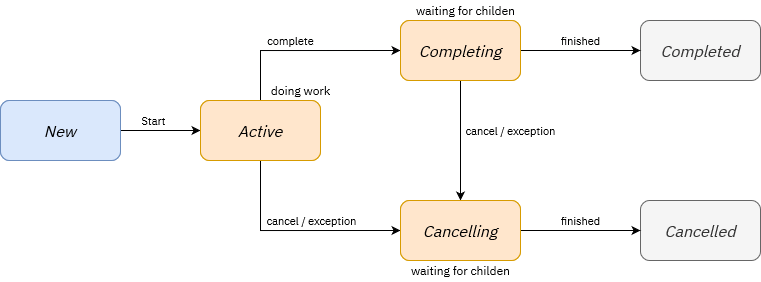

The diagram above was exported from draw.io. Its source (the exported page's mxGraphModel, read from the mxfile embedded in the PNG):
<mxGraphModel dx="1422" dy="781" grid="1" gridSize="10" guides="1" tooltips="1" connect="1" arrows="1" fold="1" page="1" pageScale="1" pageWidth="827" pageHeight="1169" math="0" shadow="0">
  <root>
    <mxCell id="0" />
    <mxCell id="1" parent="0" />
    <mxCell id="-oOQ7lEx0Je8B6x9_T9v-9" style="edgeStyle=orthogonalEdgeStyle;rounded=0;orthogonalLoop=1;jettySize=auto;html=1;exitX=1;exitY=0.5;exitDx=0;exitDy=0;entryX=0;entryY=0.5;entryDx=0;entryDy=0;fontFamily=IBM Plex Sans;fontSource=https%3A%2F%2Ffonts.googleapis.com%2Fcss%3Ffamily%3DIBM%2BPlex%2BSans;" edge="1" parent="1" source="-oOQ7lEx0Je8B6x9_T9v-3" target="-oOQ7lEx0Je8B6x9_T9v-4">
      <mxGeometry relative="1" as="geometry" />
    </mxCell>
    <mxCell id="-oOQ7lEx0Je8B6x9_T9v-15" value="Start" style="edgeLabel;html=1;align=center;verticalAlign=middle;resizable=0;points=[];fontFamily=IBM Plex Sans;fontSource=https%3A%2F%2Ffonts.googleapis.com%2Fcss%3Ffamily%3DIBM%2BPlex%2BSans;" vertex="1" connectable="0" parent="-oOQ7lEx0Je8B6x9_T9v-9">
      <mxGeometry x="-0.1879" y="-1" relative="1" as="geometry">
        <mxPoint y="-11" as="offset" />
      </mxGeometry>
    </mxCell>
    <mxCell id="-oOQ7lEx0Je8B6x9_T9v-3" value="New" style="rounded=1;whiteSpace=wrap;html=1;fontFamily=IBM Plex Sans;fontSource=https%3A%2F%2Ffonts.googleapis.com%2Fcss%3Ffamily%3DIBM%2BPlex%2BSans;fillColor=#dae8fc;strokeColor=#6c8ebf;" vertex="1" parent="1">
      <mxGeometry y="140" width="120" height="60" as="geometry" />
    </mxCell>
    <mxCell id="-oOQ7lEx0Je8B6x9_T9v-10" style="edgeStyle=orthogonalEdgeStyle;rounded=0;orthogonalLoop=1;jettySize=auto;html=1;exitX=0.5;exitY=0;exitDx=0;exitDy=0;entryX=0;entryY=0.5;entryDx=0;entryDy=0;fontFamily=IBM Plex Sans;fontSource=https%3A%2F%2Ffonts.googleapis.com%2Fcss%3Ffamily%3DIBM%2BPlex%2BSans;" edge="1" parent="1" source="-oOQ7lEx0Je8B6x9_T9v-4" target="-oOQ7lEx0Je8B6x9_T9v-8">
      <mxGeometry relative="1" as="geometry" />
    </mxCell>
    <mxCell id="-oOQ7lEx0Je8B6x9_T9v-16" value="complete" style="edgeLabel;html=1;align=center;verticalAlign=middle;resizable=0;points=[];fontFamily=IBM Plex Sans;fontSource=https%3A%2F%2Ffonts.googleapis.com%2Fcss%3Ffamily%3DIBM%2BPlex%2BSans;" vertex="1" connectable="0" parent="-oOQ7lEx0Je8B6x9_T9v-10">
      <mxGeometry x="-0.0666" y="3" relative="1" as="geometry">
        <mxPoint x="-9" y="-7" as="offset" />
      </mxGeometry>
    </mxCell>
    <mxCell id="-oOQ7lEx0Je8B6x9_T9v-11" style="edgeStyle=orthogonalEdgeStyle;rounded=0;orthogonalLoop=1;jettySize=auto;html=1;exitX=0.5;exitY=1;exitDx=0;exitDy=0;entryX=0;entryY=0.5;entryDx=0;entryDy=0;fontFamily=IBM Plex Sans;fontSource=https%3A%2F%2Ffonts.googleapis.com%2Fcss%3Ffamily%3DIBM%2BPlex%2BSans;" edge="1" parent="1" source="-oOQ7lEx0Je8B6x9_T9v-4" target="-oOQ7lEx0Je8B6x9_T9v-7">
      <mxGeometry relative="1" as="geometry" />
    </mxCell>
    <mxCell id="-oOQ7lEx0Je8B6x9_T9v-18" value="cancel / exception" style="edgeLabel;html=1;align=center;verticalAlign=middle;resizable=0;points=[];fontFamily=IBM Plex Sans;fontSource=https%3A%2F%2Ffonts.googleapis.com%2Fcss%3Ffamily%3DIBM%2BPlex%2BSans;" vertex="1" connectable="0" parent="-oOQ7lEx0Je8B6x9_T9v-11">
      <mxGeometry x="0.2586" y="-1" relative="1" as="geometry">
        <mxPoint x="-12" y="-11" as="offset" />
      </mxGeometry>
    </mxCell>
    <mxCell id="-oOQ7lEx0Je8B6x9_T9v-4" value="Active" style="rounded=1;whiteSpace=wrap;html=1;fontFamily=IBM Plex Sans;fontSource=https%3A%2F%2Ffonts.googleapis.com%2Fcss%3Ffamily%3DIBM%2BPlex%2BSans;fillColor=#ffe6cc;strokeColor=#d79b00;" vertex="1" parent="1">
      <mxGeometry x="200" y="140" width="120" height="60" as="geometry" />
    </mxCell>
    <mxCell id="-oOQ7lEx0Je8B6x9_T9v-5" value="Cancelled" style="rounded=1;whiteSpace=wrap;html=1;fontFamily=IBM Plex Sans;fontSource=https%3A%2F%2Ffonts.googleapis.com%2Fcss%3Ffamily%3DIBM%2BPlex%2BSans;fillColor=#f5f5f5;fontColor=#333333;strokeColor=#666666;fontSize=16;fontStyle=2" vertex="1" parent="1">
      <mxGeometry x="640" y="240" width="120" height="60" as="geometry" />
    </mxCell>
    <mxCell id="-oOQ7lEx0Je8B6x9_T9v-6" value="Completed" style="rounded=1;whiteSpace=wrap;html=1;fontFamily=IBM Plex Sans;fontSource=https%3A%2F%2Ffonts.googleapis.com%2Fcss%3Ffamily%3DIBM%2BPlex%2BSans;fillColor=#f5f5f5;fontColor=#333333;strokeColor=#666666;fontSize=16;fontStyle=2" vertex="1" parent="1">
      <mxGeometry x="640" y="60" width="120" height="60" as="geometry" />
    </mxCell>
    <mxCell id="-oOQ7lEx0Je8B6x9_T9v-13" style="edgeStyle=orthogonalEdgeStyle;rounded=0;orthogonalLoop=1;jettySize=auto;html=1;exitX=1;exitY=0.5;exitDx=0;exitDy=0;entryX=0;entryY=0.5;entryDx=0;entryDy=0;fontFamily=IBM Plex Sans;fontSource=https%3A%2F%2Ffonts.googleapis.com%2Fcss%3Ffamily%3DIBM%2BPlex%2BSans;" edge="1" parent="1" source="-oOQ7lEx0Je8B6x9_T9v-7" target="-oOQ7lEx0Je8B6x9_T9v-5">
      <mxGeometry relative="1" as="geometry" />
    </mxCell>
    <mxCell id="-oOQ7lEx0Je8B6x9_T9v-20" value="finished" style="edgeLabel;html=1;align=center;verticalAlign=middle;resizable=0;points=[];fontFamily=IBM Plex Sans;fontSource=https%3A%2F%2Ffonts.googleapis.com%2Fcss%3Ffamily%3DIBM%2BPlex%2BSans;" vertex="1" connectable="0" parent="-oOQ7lEx0Je8B6x9_T9v-13">
      <mxGeometry x="-0.2402" y="-2" relative="1" as="geometry">
        <mxPoint x="14" y="-12" as="offset" />
      </mxGeometry>
    </mxCell>
    <mxCell id="-oOQ7lEx0Je8B6x9_T9v-7" value="Cancelling" style="rounded=1;whiteSpace=wrap;html=1;fontFamily=IBM Plex Sans;fontSource=https%3A%2F%2Ffonts.googleapis.com%2Fcss%3Ffamily%3DIBM%2BPlex%2BSans;fillColor=#ffe6cc;strokeColor=#d79b00;" vertex="1" parent="1">
      <mxGeometry x="400" y="240" width="120" height="60" as="geometry" />
    </mxCell>
    <mxCell id="-oOQ7lEx0Je8B6x9_T9v-12" style="edgeStyle=orthogonalEdgeStyle;rounded=0;orthogonalLoop=1;jettySize=auto;html=1;exitX=0.5;exitY=1;exitDx=0;exitDy=0;entryX=0.5;entryY=0;entryDx=0;entryDy=0;fontFamily=IBM Plex Sans;fontSource=https%3A%2F%2Ffonts.googleapis.com%2Fcss%3Ffamily%3DIBM%2BPlex%2BSans;" edge="1" parent="1" source="-oOQ7lEx0Je8B6x9_T9v-8" target="-oOQ7lEx0Je8B6x9_T9v-7">
      <mxGeometry relative="1" as="geometry" />
    </mxCell>
    <mxCell id="-oOQ7lEx0Je8B6x9_T9v-14" style="edgeStyle=orthogonalEdgeStyle;rounded=0;orthogonalLoop=1;jettySize=auto;html=1;exitX=1;exitY=0.5;exitDx=0;exitDy=0;entryX=0;entryY=0.5;entryDx=0;entryDy=0;fontFamily=IBM Plex Sans;fontSource=https%3A%2F%2Ffonts.googleapis.com%2Fcss%3Ffamily%3DIBM%2BPlex%2BSans;" edge="1" parent="1" source="-oOQ7lEx0Je8B6x9_T9v-8" target="-oOQ7lEx0Je8B6x9_T9v-6">
      <mxGeometry relative="1" as="geometry" />
    </mxCell>
    <mxCell id="-oOQ7lEx0Je8B6x9_T9v-8" value="Completing" style="rounded=1;whiteSpace=wrap;html=1;fontFamily=IBM Plex Sans;fontSource=https%3A%2F%2Ffonts.googleapis.com%2Fcss%3Ffamily%3DIBM%2BPlex%2BSans;fillColor=#ffe6cc;strokeColor=#d79b00;" vertex="1" parent="1">
      <mxGeometry x="400" y="60" width="120" height="60" as="geometry" />
    </mxCell>
    <mxCell id="-oOQ7lEx0Je8B6x9_T9v-17" value="doing work" style="text;html=1;align=center;verticalAlign=middle;resizable=0;points=[];autosize=1;strokeColor=none;fillColor=none;fontFamily=IBM Plex Sans;fontSource=https%3A%2F%2Ffonts.googleapis.com%2Fcss%3Ffamily%3DIBM%2BPlex%2BSans;" vertex="1" parent="1">
      <mxGeometry x="265" y="120" width="70" height="20" as="geometry" />
    </mxCell>
    <mxCell id="-oOQ7lEx0Je8B6x9_T9v-19" value="cancel / exception" style="edgeLabel;html=1;align=center;verticalAlign=middle;resizable=0;points=[];fontFamily=IBM Plex Sans;fontSource=https%3A%2F%2Ffonts.googleapis.com%2Fcss%3Ffamily%3DIBM%2BPlex%2BSans;" vertex="1" connectable="0" parent="1">
      <mxGeometry x="509.9995547580762" y="169.99911836659976" as="geometry" />
    </mxCell>
    <mxCell id="-oOQ7lEx0Je8B6x9_T9v-22" value="finished" style="edgeLabel;html=1;align=center;verticalAlign=middle;resizable=0;points=[];fontFamily=IBM Plex Sans;fontSource=https%3A%2F%2Ffonts.googleapis.com%2Fcss%3Ffamily%3DIBM%2BPlex%2BSans;" vertex="1" connectable="0" parent="1">
      <mxGeometry x="579.9972413793107" y="80" as="geometry" />
    </mxCell>
    <mxCell id="-oOQ7lEx0Je8B6x9_T9v-23" value="waiting for childen" style="text;html=1;align=center;verticalAlign=middle;resizable=0;points=[];autosize=1;strokeColor=none;fillColor=none;fontFamily=IBM Plex Sans;fontSource=https%3A%2F%2Ffonts.googleapis.com%2Fcss%3Ffamily%3DIBM%2BPlex%2BSans;" vertex="1" parent="1">
      <mxGeometry x="410" y="40" width="110" height="20" as="geometry" />
    </mxCell>
    <mxCell id="-oOQ7lEx0Je8B6x9_T9v-24" value="waiting for childen" style="text;html=1;align=center;verticalAlign=middle;resizable=0;points=[];autosize=1;strokeColor=none;fillColor=none;fontFamily=IBM Plex Sans;fontSource=https%3A%2F%2Ffonts.googleapis.com%2Fcss%3Ffamily%3DIBM%2BPlex%2BSans;" vertex="1" parent="1">
      <mxGeometry x="405" y="300" width="110" height="20" as="geometry" />
    </mxCell>
    <mxCell id="-oOQ7lEx0Je8B6x9_T9v-27" value="New" style="rounded=1;whiteSpace=wrap;html=1;fontFamily=IBM Plex Sans;fontSource=https%3A%2F%2Ffonts.googleapis.com%2Fcss%3Ffamily%3DIBM%2BPlex%2BSans;fillColor=#dae8fc;strokeColor=#6c8ebf;fontSize=16;fontStyle=2" vertex="1" parent="1">
      <mxGeometry y="140" width="120" height="60" as="geometry" />
    </mxCell>
    <mxCell id="-oOQ7lEx0Je8B6x9_T9v-28" value="Active" style="rounded=1;whiteSpace=wrap;html=1;fontFamily=IBM Plex Sans;fontSource=https%3A%2F%2Ffonts.googleapis.com%2Fcss%3Ffamily%3DIBM%2BPlex%2BSans;fillColor=#ffe6cc;strokeColor=#d79b00;fontSize=16;fontStyle=2" vertex="1" parent="1">
      <mxGeometry x="200" y="140" width="120" height="60" as="geometry" />
    </mxCell>
    <mxCell id="-oOQ7lEx0Je8B6x9_T9v-29" value="Completing" style="rounded=1;whiteSpace=wrap;html=1;fontFamily=IBM Plex Sans;fontSource=https%3A%2F%2Ffonts.googleapis.com%2Fcss%3Ffamily%3DIBM%2BPlex%2BSans;fillColor=#ffe6cc;strokeColor=#d79b00;fontSize=16;fontStyle=2" vertex="1" parent="1">
      <mxGeometry x="400" y="60" width="120" height="60" as="geometry" />
    </mxCell>
    <mxCell id="-oOQ7lEx0Je8B6x9_T9v-30" value="Cancelling" style="rounded=1;whiteSpace=wrap;html=1;fontFamily=IBM Plex Sans;fontSource=https%3A%2F%2Ffonts.googleapis.com%2Fcss%3Ffamily%3DIBM%2BPlex%2BSans;fillColor=#ffe6cc;strokeColor=#d79b00;fontSize=16;fontStyle=2" vertex="1" parent="1">
      <mxGeometry x="400" y="240" width="120" height="60" as="geometry" />
    </mxCell>
  </root>
</mxGraphModel>